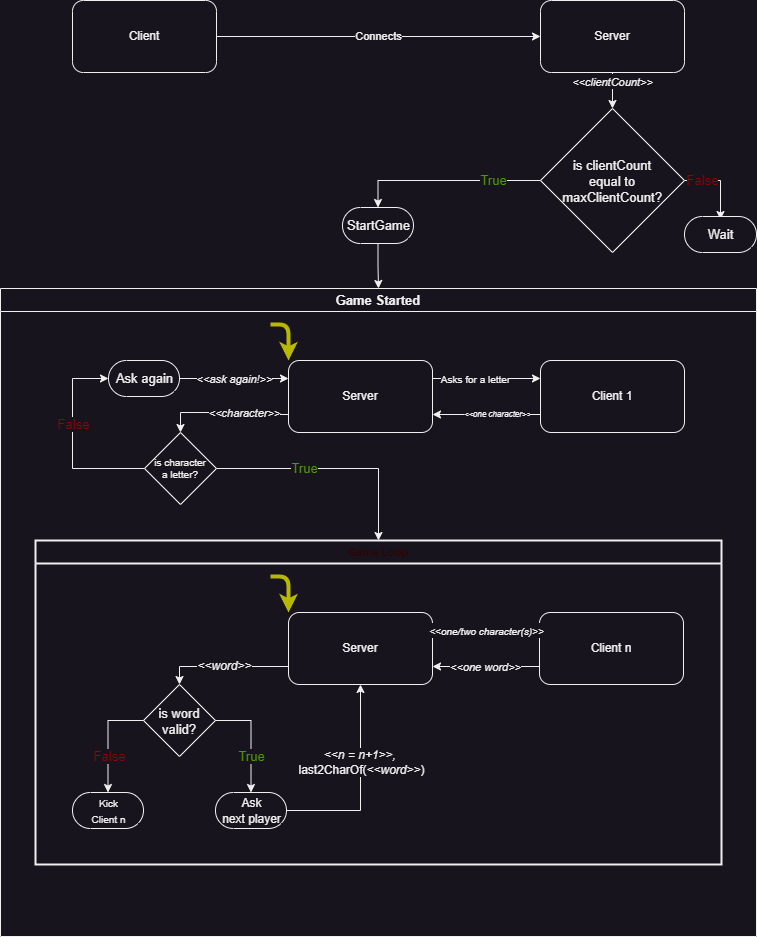

The diagram above was exported from draw.io. Its source (the exported page's mxGraphModel, read from the mxfile embedded in the PNG):
<mxGraphModel dx="1856" dy="880" grid="1" gridSize="9" guides="1" tooltips="1" connect="1" arrows="1" fold="1" page="1" pageScale="1" pageWidth="827" pageHeight="1169" math="0" shadow="0">
  <root>
    <mxCell id="WIyWlLk6GJQsqaUBKTNV-0" />
    <mxCell id="WIyWlLk6GJQsqaUBKTNV-1" parent="WIyWlLk6GJQsqaUBKTNV-0" />
    <mxCell id="1FkDiFCDUcQqPaWp4iG1-11" value="&lt;i&gt;&lt;font style=&quot;font-size: 11px;&quot;&gt;&amp;lt;&amp;lt;clientCount&amp;gt;&amp;gt;&lt;/font&gt;&lt;/i&gt;" style="edgeStyle=orthogonalEdgeStyle;rounded=0;orthogonalLoop=1;jettySize=auto;html=1;exitX=0.5;exitY=1;exitDx=0;exitDy=0;entryX=0.5;entryY=0;entryDx=0;entryDy=0;fontSize=13;" parent="WIyWlLk6GJQsqaUBKTNV-1" source="1FkDiFCDUcQqPaWp4iG1-0" target="1FkDiFCDUcQqPaWp4iG1-10" edge="1">
      <mxGeometry x="-0.5" relative="1" as="geometry">
        <mxPoint as="offset" />
      </mxGeometry>
    </mxCell>
    <mxCell id="1FkDiFCDUcQqPaWp4iG1-0" value="Server" style="rounded=1;whiteSpace=wrap;html=1;" parent="WIyWlLk6GJQsqaUBKTNV-1" vertex="1">
      <mxGeometry x="576" y="36" width="144" height="72" as="geometry" />
    </mxCell>
    <mxCell id="1FkDiFCDUcQqPaWp4iG1-5" value="Connects" style="edgeStyle=orthogonalEdgeStyle;rounded=0;orthogonalLoop=1;jettySize=auto;html=1;exitX=1;exitY=0.5;exitDx=0;exitDy=0;entryX=0;entryY=0.5;entryDx=0;entryDy=0;" parent="WIyWlLk6GJQsqaUBKTNV-1" source="1FkDiFCDUcQqPaWp4iG1-2" target="1FkDiFCDUcQqPaWp4iG1-0" edge="1">
      <mxGeometry relative="1" as="geometry" />
    </mxCell>
    <mxCell id="1FkDiFCDUcQqPaWp4iG1-2" value="Client" style="rounded=1;whiteSpace=wrap;html=1;" parent="WIyWlLk6GJQsqaUBKTNV-1" vertex="1">
      <mxGeometry x="108" y="36" width="144" height="72" as="geometry" />
    </mxCell>
    <mxCell id="1FkDiFCDUcQqPaWp4iG1-16" value="False" style="edgeStyle=orthogonalEdgeStyle;rounded=0;orthogonalLoop=1;jettySize=auto;html=1;exitX=1;exitY=0.5;exitDx=0;exitDy=0;entryX=0.5;entryY=0.5;entryDx=0;entryDy=-15;entryPerimeter=0;fontSize=13;fontColor=#990000;" parent="WIyWlLk6GJQsqaUBKTNV-1" source="1FkDiFCDUcQqPaWp4iG1-10" target="1FkDiFCDUcQqPaWp4iG1-14" edge="1">
      <mxGeometry x="-0.52" relative="1" as="geometry">
        <Array as="points">
          <mxPoint x="756" y="216" />
        </Array>
        <mxPoint as="offset" />
      </mxGeometry>
    </mxCell>
    <mxCell id="1FkDiFCDUcQqPaWp4iG1-18" value="True" style="edgeStyle=orthogonalEdgeStyle;rounded=0;orthogonalLoop=1;jettySize=auto;html=1;exitX=0;exitY=0.5;exitDx=0;exitDy=0;entryX=0.5;entryY=0.5;entryDx=0;entryDy=-18;entryPerimeter=0;fontSize=13;fontColor=#4D9900;" parent="WIyWlLk6GJQsqaUBKTNV-1" source="1FkDiFCDUcQqPaWp4iG1-10" target="1FkDiFCDUcQqPaWp4iG1-17" edge="1">
      <mxGeometry x="-0.5017" relative="1" as="geometry">
        <mxPoint as="offset" />
      </mxGeometry>
    </mxCell>
    <mxCell id="1FkDiFCDUcQqPaWp4iG1-10" value="is clientCount&#10;equal to&#10;maxClientCount?" style="rhombus;fontSize=13;" parent="WIyWlLk6GJQsqaUBKTNV-1" vertex="1">
      <mxGeometry x="576" y="144" width="144" height="144" as="geometry" />
    </mxCell>
    <mxCell id="1FkDiFCDUcQqPaWp4iG1-14" value="Wait" style="html=1;dashed=0;whitespace=wrap;shape=mxgraph.dfd.start;fontSize=13;" parent="WIyWlLk6GJQsqaUBKTNV-1" vertex="1">
      <mxGeometry x="720" y="252" width="72" height="36" as="geometry" />
    </mxCell>
    <mxCell id="1FkDiFCDUcQqPaWp4iG1-87" style="edgeStyle=orthogonalEdgeStyle;rounded=0;orthogonalLoop=1;jettySize=auto;html=1;exitX=0.5;exitY=0.5;exitDx=0;exitDy=18;exitPerimeter=0;entryX=0.5;entryY=0;entryDx=0;entryDy=0;fontSize=10;startArrow=none;startFill=0;endArrow=classic;endFill=1;" parent="WIyWlLk6GJQsqaUBKTNV-1" source="1FkDiFCDUcQqPaWp4iG1-17" target="1FkDiFCDUcQqPaWp4iG1-33" edge="1">
      <mxGeometry relative="1" as="geometry" />
    </mxCell>
    <mxCell id="1FkDiFCDUcQqPaWp4iG1-17" value="StartGame" style="html=1;dashed=0;whitespace=wrap;shape=mxgraph.dfd.start;fontSize=13;" parent="WIyWlLk6GJQsqaUBKTNV-1" vertex="1">
      <mxGeometry x="378" y="243" width="71" height="36" as="geometry" />
    </mxCell>
    <mxCell id="1FkDiFCDUcQqPaWp4iG1-33" value="Game Started" style="swimlane;fontSize=13;" parent="WIyWlLk6GJQsqaUBKTNV-1" vertex="1">
      <mxGeometry x="36" y="324" width="756" height="648" as="geometry" />
    </mxCell>
    <mxCell id="1FkDiFCDUcQqPaWp4iG1-44" value="&lt;font style=&quot;font-size: 8px;&quot;&gt;&lt;i style=&quot;font-size: 8px;&quot;&gt;&amp;lt;&amp;lt;one character&amp;gt;&amp;gt;&lt;/i&gt;&lt;/font&gt;" style="edgeStyle=orthogonalEdgeStyle;rounded=0;orthogonalLoop=1;jettySize=auto;html=1;exitX=0;exitY=0.75;exitDx=0;exitDy=0;entryX=1;entryY=0.75;entryDx=0;entryDy=0;fontSize=8;" parent="1FkDiFCDUcQqPaWp4iG1-33" source="1FkDiFCDUcQqPaWp4iG1-23" target="1FkDiFCDUcQqPaWp4iG1-22" edge="1">
      <mxGeometry x="-0.2" relative="1" as="geometry">
        <mxPoint as="offset" />
      </mxGeometry>
    </mxCell>
    <mxCell id="1FkDiFCDUcQqPaWp4iG1-23" value="Client 1" style="rounded=1;whiteSpace=wrap;html=1;" parent="1FkDiFCDUcQqPaWp4iG1-33" vertex="1">
      <mxGeometry x="540" y="72" width="144" height="72" as="geometry" />
    </mxCell>
    <mxCell id="1FkDiFCDUcQqPaWp4iG1-43" value="&lt;font style=&quot;font-size: 10px;&quot;&gt;Asks for a letter&lt;/font&gt;" style="edgeStyle=orthogonalEdgeStyle;rounded=0;orthogonalLoop=1;jettySize=auto;html=1;exitX=1;exitY=0.25;exitDx=0;exitDy=0;entryX=0;entryY=0.25;entryDx=0;entryDy=0;fontSize=13;" parent="1FkDiFCDUcQqPaWp4iG1-33" source="1FkDiFCDUcQqPaWp4iG1-22" target="1FkDiFCDUcQqPaWp4iG1-23" edge="1">
      <mxGeometry x="-0.2" relative="1" as="geometry">
        <mxPoint as="offset" />
      </mxGeometry>
    </mxCell>
    <mxCell id="1FkDiFCDUcQqPaWp4iG1-58" value="&lt;font size=&quot;1&quot; style=&quot;&quot;&gt;&lt;i style=&quot;font-size: 11px;&quot;&gt;&amp;lt;&amp;lt;character&amp;gt;&amp;gt;&lt;/i&gt;&lt;/font&gt;" style="edgeStyle=orthogonalEdgeStyle;rounded=0;orthogonalLoop=1;jettySize=auto;html=1;exitX=0;exitY=0.75;exitDx=0;exitDy=0;entryX=0.5;entryY=0;entryDx=0;entryDy=0;fontSize=13;" parent="1FkDiFCDUcQqPaWp4iG1-33" source="1FkDiFCDUcQqPaWp4iG1-22" target="1FkDiFCDUcQqPaWp4iG1-26" edge="1">
      <mxGeometry x="-0.2853" relative="1" as="geometry">
        <mxPoint as="offset" />
      </mxGeometry>
    </mxCell>
    <mxCell id="1FkDiFCDUcQqPaWp4iG1-22" value="Server" style="rounded=1;whiteSpace=wrap;html=1;" parent="1FkDiFCDUcQqPaWp4iG1-33" vertex="1">
      <mxGeometry x="288" y="72" width="144" height="72" as="geometry" />
    </mxCell>
    <mxCell id="1FkDiFCDUcQqPaWp4iG1-64" style="edgeStyle=orthogonalEdgeStyle;rounded=0;orthogonalLoop=1;jettySize=auto;html=1;exitX=0;exitY=0.5;exitDx=0;exitDy=0;entryX=0;entryY=0.5;entryDx=0;entryDy=0;entryPerimeter=0;fontSize=13;fontColor=#990000;" parent="1FkDiFCDUcQqPaWp4iG1-33" source="1FkDiFCDUcQqPaWp4iG1-26" target="1FkDiFCDUcQqPaWp4iG1-61" edge="1">
      <mxGeometry relative="1" as="geometry">
        <Array as="points">
          <mxPoint x="72" y="180" />
          <mxPoint x="72" y="90" />
        </Array>
      </mxGeometry>
    </mxCell>
    <mxCell id="1FkDiFCDUcQqPaWp4iG1-65" value="False" style="edgeLabel;html=1;align=center;verticalAlign=middle;resizable=0;points=[];fontSize=13;fontColor=#990000;" parent="1FkDiFCDUcQqPaWp4iG1-64" vertex="1" connectable="0">
      <mxGeometry x="0.1148" y="-1" relative="1" as="geometry">
        <mxPoint x="-1" y="-7" as="offset" />
      </mxGeometry>
    </mxCell>
    <mxCell id="1FkDiFCDUcQqPaWp4iG1-67" value="&lt;font color=&quot;#4d9900&quot;&gt;True&lt;/font&gt;" style="edgeStyle=orthogonalEdgeStyle;rounded=0;orthogonalLoop=1;jettySize=auto;html=1;exitX=1;exitY=0.5;exitDx=0;exitDy=0;entryX=0.5;entryY=0;entryDx=0;entryDy=0;fontSize=13;" parent="1FkDiFCDUcQqPaWp4iG1-33" source="1FkDiFCDUcQqPaWp4iG1-26" target="1FkDiFCDUcQqPaWp4iG1-115" edge="1">
      <mxGeometry x="-0.251" relative="1" as="geometry">
        <Array as="points">
          <mxPoint x="378" y="180" />
        </Array>
        <mxPoint as="offset" />
      </mxGeometry>
    </mxCell>
    <mxCell id="1FkDiFCDUcQqPaWp4iG1-26" value="is character&#10;a letter?" style="rhombus;fontSize=10;" parent="1FkDiFCDUcQqPaWp4iG1-33" vertex="1">
      <mxGeometry x="144" y="144" width="72" height="72" as="geometry" />
    </mxCell>
    <mxCell id="1FkDiFCDUcQqPaWp4iG1-62" value="&lt;i&gt;&lt;font style=&quot;font-size: 11px;&quot;&gt;&amp;lt;&amp;lt;ask again!&amp;gt;&amp;gt;&lt;/font&gt;&lt;/i&gt;" style="edgeStyle=orthogonalEdgeStyle;rounded=0;orthogonalLoop=1;jettySize=auto;html=1;exitX=1;exitY=0.5;exitDx=0;exitDy=0;exitPerimeter=0;entryX=0;entryY=0.25;entryDx=0;entryDy=0;fontSize=13;" parent="1FkDiFCDUcQqPaWp4iG1-33" source="1FkDiFCDUcQqPaWp4iG1-61" target="1FkDiFCDUcQqPaWp4iG1-22" edge="1">
      <mxGeometry relative="1" as="geometry" />
    </mxCell>
    <mxCell id="1FkDiFCDUcQqPaWp4iG1-61" value="Ask again" style="html=1;dashed=0;whitespace=wrap;shape=mxgraph.dfd.start;fontSize=13;" parent="1FkDiFCDUcQqPaWp4iG1-33" vertex="1">
      <mxGeometry x="108" y="72" width="71" height="36" as="geometry" />
    </mxCell>
    <mxCell id="1FkDiFCDUcQqPaWp4iG1-115" value="Game Loop" style="swimlane;fontSize=11;fontColor=#330000;strokeWidth=2;" parent="1FkDiFCDUcQqPaWp4iG1-33" vertex="1">
      <mxGeometry x="35" y="252" width="686" height="324" as="geometry" />
    </mxCell>
    <mxCell id="1FkDiFCDUcQqPaWp4iG1-51" value="Client n" style="rounded=1;whiteSpace=wrap;html=1;" parent="1FkDiFCDUcQqPaWp4iG1-115" vertex="1">
      <mxGeometry x="504" y="72" width="144" height="72" as="geometry" />
    </mxCell>
    <mxCell id="1FkDiFCDUcQqPaWp4iG1-66" value="Server" style="rounded=1;whiteSpace=wrap;html=1;" parent="1FkDiFCDUcQqPaWp4iG1-115" vertex="1">
      <mxGeometry x="253" y="72" width="144" height="72" as="geometry" />
    </mxCell>
    <mxCell id="1FkDiFCDUcQqPaWp4iG1-68" value="&lt;font style=&quot;font-size: 10px;&quot;&gt;&lt;i&gt;&amp;lt;&amp;lt;one/two character(s)&amp;gt;&amp;gt;&lt;/i&gt;&lt;/font&gt;" style="edgeStyle=orthogonalEdgeStyle;rounded=0;orthogonalLoop=1;jettySize=auto;html=1;exitX=1;exitY=0.25;exitDx=0;exitDy=0;entryX=0;entryY=0.25;entryDx=0;entryDy=0;fontSize=13;" parent="1FkDiFCDUcQqPaWp4iG1-115" source="1FkDiFCDUcQqPaWp4iG1-66" target="1FkDiFCDUcQqPaWp4iG1-51" edge="1">
      <mxGeometry relative="1" as="geometry" />
    </mxCell>
    <mxCell id="1FkDiFCDUcQqPaWp4iG1-69" value="&lt;font style=&quot;font-size: 11px;&quot;&gt;&lt;i&gt;&amp;lt;&amp;lt;one word&amp;gt;&amp;gt;&lt;/i&gt;&lt;/font&gt;" style="edgeStyle=orthogonalEdgeStyle;rounded=0;orthogonalLoop=1;jettySize=auto;html=1;exitX=0;exitY=0.75;exitDx=0;exitDy=0;entryX=1;entryY=0.75;entryDx=0;entryDy=0;fontSize=13;" parent="1FkDiFCDUcQqPaWp4iG1-115" source="1FkDiFCDUcQqPaWp4iG1-51" target="1FkDiFCDUcQqPaWp4iG1-66" edge="1">
      <mxGeometry relative="1" as="geometry" />
    </mxCell>
    <mxCell id="1FkDiFCDUcQqPaWp4iG1-72" value="is word &#10;valid?" style="rhombus;fontSize=13;" parent="1FkDiFCDUcQqPaWp4iG1-115" vertex="1">
      <mxGeometry x="108" y="144" width="72" height="72" as="geometry" />
    </mxCell>
    <mxCell id="1FkDiFCDUcQqPaWp4iG1-73" value="&lt;font style=&quot;font-size: 12px;&quot;&gt;&lt;i&gt;&amp;lt;&amp;lt;word&amp;gt;&amp;gt;&lt;/i&gt;&lt;/font&gt;" style="edgeStyle=orthogonalEdgeStyle;rounded=0;orthogonalLoop=1;jettySize=auto;html=1;exitX=0;exitY=0.75;exitDx=0;exitDy=0;entryX=0.5;entryY=0;entryDx=0;entryDy=0;fontSize=10;startArrow=none;startFill=0;endArrow=classic;endFill=1;" parent="1FkDiFCDUcQqPaWp4iG1-115" source="1FkDiFCDUcQqPaWp4iG1-66" target="1FkDiFCDUcQqPaWp4iG1-72" edge="1">
      <mxGeometry relative="1" as="geometry">
        <Array as="points">
          <mxPoint x="144" y="126" />
        </Array>
      </mxGeometry>
    </mxCell>
    <mxCell id="1FkDiFCDUcQqPaWp4iG1-84" value="&lt;font style=&quot;font-size: 10px;&quot;&gt;Kick&lt;br&gt;Client n&lt;/font&gt;" style="html=1;dashed=0;whitespace=wrap;shape=mxgraph.dfd.start;fontSize=13;" parent="1FkDiFCDUcQqPaWp4iG1-115" vertex="1">
      <mxGeometry x="37" y="252" width="71" height="36" as="geometry" />
    </mxCell>
    <mxCell id="1FkDiFCDUcQqPaWp4iG1-86" value="False" style="edgeStyle=orthogonalEdgeStyle;rounded=0;orthogonalLoop=1;jettySize=auto;html=1;exitX=0;exitY=0.5;exitDx=0;exitDy=0;entryX=0.5;entryY=0.5;entryDx=0;entryDy=-18;entryPerimeter=0;fontSize=13;startArrow=none;startFill=0;endArrow=classic;endFill=1;fontColor=#990000;" parent="1FkDiFCDUcQqPaWp4iG1-115" source="1FkDiFCDUcQqPaWp4iG1-72" target="1FkDiFCDUcQqPaWp4iG1-84" edge="1">
      <mxGeometry x="0.3301" y="1" relative="1" as="geometry">
        <Array as="points">
          <mxPoint x="72" y="180" />
        </Array>
        <mxPoint as="offset" />
      </mxGeometry>
    </mxCell>
    <mxCell id="1FkDiFCDUcQqPaWp4iG1-110" value="&lt;font style=&quot;font-size: 12px;&quot;&gt;Ask &lt;br&gt;next player&lt;/font&gt;" style="html=1;dashed=0;whitespace=wrap;shape=mxgraph.dfd.start;fontSize=13;" parent="1FkDiFCDUcQqPaWp4iG1-115" vertex="1">
      <mxGeometry x="180" y="252" width="71" height="36" as="geometry" />
    </mxCell>
    <mxCell id="1FkDiFCDUcQqPaWp4iG1-112" style="edgeStyle=orthogonalEdgeStyle;rounded=0;orthogonalLoop=1;jettySize=auto;html=1;exitX=1;exitY=0.5;exitDx=0;exitDy=0;exitPerimeter=0;entryX=0.5;entryY=1;entryDx=0;entryDy=0;fontSize=10;startArrow=none;startFill=0;endArrow=classic;endFill=1;" parent="1FkDiFCDUcQqPaWp4iG1-115" source="1FkDiFCDUcQqPaWp4iG1-110" target="1FkDiFCDUcQqPaWp4iG1-66" edge="1">
      <mxGeometry relative="1" as="geometry" />
    </mxCell>
    <mxCell id="1FkDiFCDUcQqPaWp4iG1-114" value="&lt;i&gt;&amp;lt;&amp;lt;n = n+1&amp;gt;&amp;gt;,&amp;nbsp;&lt;/i&gt;&lt;br&gt;last2CharOf(&lt;i&gt;&amp;lt;&amp;lt;word&amp;gt;&amp;gt;&lt;/i&gt;)" style="edgeLabel;html=1;align=center;verticalAlign=middle;resizable=0;points=[];fontSize=12;" parent="1FkDiFCDUcQqPaWp4iG1-112" vertex="1" connectable="0">
      <mxGeometry x="0.2261" y="1" relative="1" as="geometry">
        <mxPoint x="1" as="offset" />
      </mxGeometry>
    </mxCell>
    <mxCell id="1FkDiFCDUcQqPaWp4iG1-113" value="True" style="edgeStyle=orthogonalEdgeStyle;rounded=0;orthogonalLoop=1;jettySize=auto;html=1;exitX=1;exitY=0.5;exitDx=0;exitDy=0;entryX=0.5;entryY=0.5;entryDx=0;entryDy=-18;entryPerimeter=0;fontSize=13;startArrow=none;startFill=0;endArrow=classic;endFill=1;fontColor=#4D9900;" parent="1FkDiFCDUcQqPaWp4iG1-115" source="1FkDiFCDUcQqPaWp4iG1-72" target="1FkDiFCDUcQqPaWp4iG1-110" edge="1">
      <mxGeometry x="0.3301" relative="1" as="geometry">
        <mxPoint as="offset" />
      </mxGeometry>
    </mxCell>
    <mxCell id="1FkDiFCDUcQqPaWp4iG1-123" style="edgeStyle=orthogonalEdgeStyle;rounded=1;orthogonalLoop=1;jettySize=auto;html=1;exitX=0;exitY=0;exitDx=0;exitDy=0;labelBackgroundColor=#CCCC00;strokeColor=#B8B800;strokeWidth=4;fontSize=8;fontColor=#330000;startArrow=classic;startFill=1;endArrow=none;endFill=0;" parent="WIyWlLk6GJQsqaUBKTNV-1" source="1FkDiFCDUcQqPaWp4iG1-66" edge="1">
      <mxGeometry relative="1" as="geometry">
        <mxPoint x="306" y="612" as="targetPoint" />
        <Array as="points">
          <mxPoint x="324" y="612" />
        </Array>
      </mxGeometry>
    </mxCell>
    <mxCell id="1FkDiFCDUcQqPaWp4iG1-125" style="edgeStyle=orthogonalEdgeStyle;rounded=1;orthogonalLoop=1;jettySize=auto;html=1;exitX=0;exitY=0;exitDx=0;exitDy=0;labelBackgroundColor=#CCCC00;strokeColor=#B8B800;strokeWidth=4;fontSize=8;fontColor=#330000;startArrow=classic;startFill=1;endArrow=none;endFill=0;" parent="WIyWlLk6GJQsqaUBKTNV-1" source="1FkDiFCDUcQqPaWp4iG1-22" edge="1">
      <mxGeometry relative="1" as="geometry">
        <mxPoint x="306.0000000000001" y="360" as="targetPoint" />
        <Array as="points">
          <mxPoint x="324" y="360" />
        </Array>
      </mxGeometry>
    </mxCell>
  </root>
</mxGraphModel>